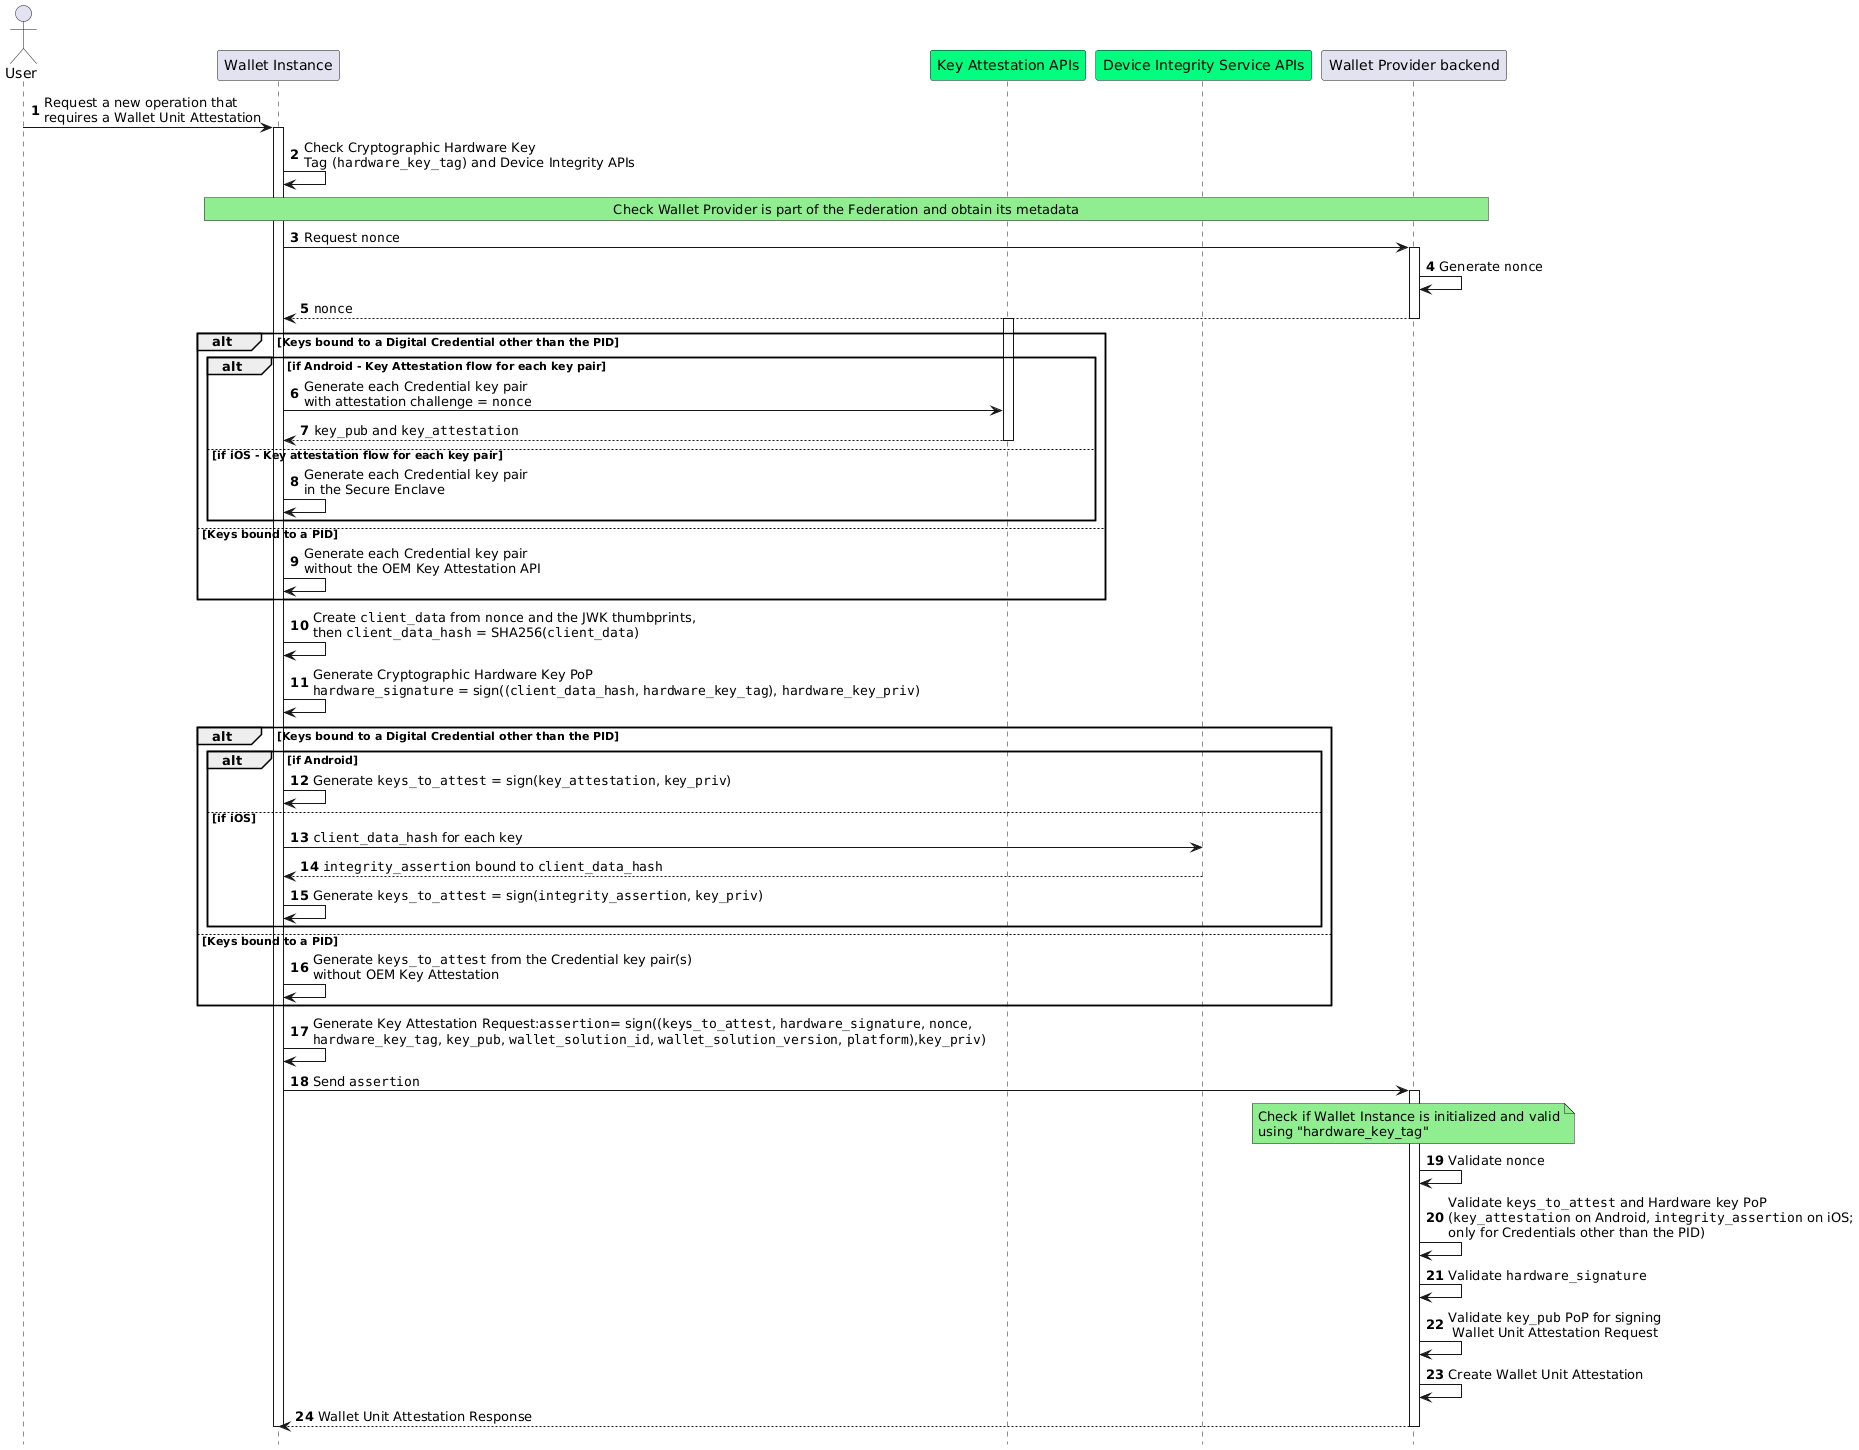

The diagram above was rendered by PlantUML. Its source (embedded in the PNG):
@startuml Wallet Unit Attestations Issuance
autonumber
hide footbox

'Participants
actor "User" as user
participant "Wallet Instance" as app 
participant "Key Attestation APIs" as kats #springgreen
participant "Device Integrity Service APIs" as aats #springgreen
participant "Wallet Provider backend" as bck

user->app: Request a new operation that\nrequires a Wallet Unit Attestation 
activate app

app->app: Check Cryptographic Hardware Key \nTag (""hardware_key_tag"") and Device Integrity APIs

rnote over app,bck #LIGHTGREEN
Check Wallet Provider is part of the Federation and obtain its metadata
endrnote

app->bck: Request ""nonce""
activate bck

bck->bck: Generate ""nonce""

bck-->app: ""nonce""
deactivate bck

alt Keys bound to a Digital Credential other than the PID

alt if Android - Key Attestation flow for each key pair

activate kats

app->kats: Generate each Credential key pair\nwith attestation challenge = ""nonce""

kats-->app: ""key_pub"" and ""key_attestation""

deactivate kats

else if iOS - Key attestation flow for each key pair

app->app: Generate each Credential key pair\nin the Secure Enclave

end

else Keys bound to a PID

app->app: Generate each Credential key pair\nwithout the OEM Key Attestation API

end

app->app: Create ""client_data"" from ""nonce"" and the JWK thumbprints,\nthen ""client_data_hash"" = SHA256(""client_data"")

app->app: Generate Cryptographic Hardware Key PoP\n""hardware_signature"" = sign((""client_data_hash"", ""hardware_key_tag""), ""hardware_key_priv"")

alt Keys bound to a Digital Credential other than the PID

alt if Android

app->app: Generate ""keys_to_attest"" = sign(""key_attestation"", ""key_priv"")

else if iOS

app->aats: ""client_data_hash"" for each key
aats-->app: ""integrity_assertion"" bound to ""client_data_hash""
app->app: Generate ""keys_to_attest"" = sign(""integrity_assertion"", ""key_priv"")

end

else Keys bound to a PID

app->app: Generate ""keys_to_attest"" from the Credential key pair(s)\nwithout OEM Key Attestation

end

app->app: Generate Key Attestation Request:""assertion""= sign((""keys_to_attest"", ""hardware_signature"", ""nonce"",\n""hardware_key_tag"", ""key_pub"", ""wallet_solution_id"", ""wallet_solution_version"", ""platform""),""key_priv"")
app->bck: Send ""assertion""
activate bck
Note over bck, bck #LIGHTGREEN
Check if Wallet Instance is initialized and valid
using "hardware_key_tag"
End note

bck->bck: Validate ""nonce""
bck->bck: Validate ""keys_to_attest"" and Hardware key PoP\n(""key_attestation"" on Android, ""integrity_assertion"" on iOS;\nonly for Credentials other than the PID)
bck->bck: Validate ""hardware_signature""
bck->bck: Validate ""key_pub"" PoP for signing\n Wallet Unit Attestation Request
bck->bck: Create Wallet Unit Attestation


bck-->app: Wallet Unit Attestation Response

deactivate bck
deactivate app
@enduml